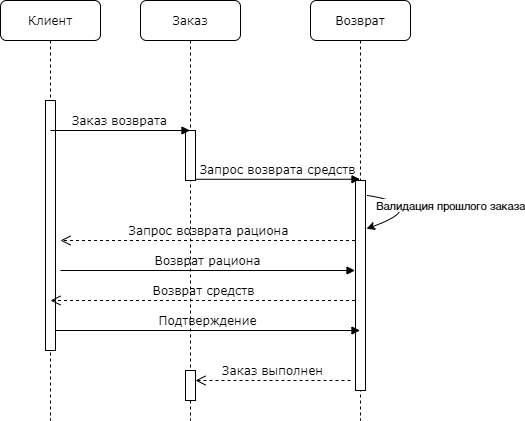

The diagram above was exported from draw.io. Its source (the exported page's mxGraphModel, read from the mxfile embedded in the PNG):
<mxGraphModel dx="1102" dy="583" grid="1" gridSize="10" guides="1" tooltips="1" connect="1" arrows="1" fold="1" page="1" pageScale="1" pageWidth="1100" pageHeight="850" background="#ffffff" math="0" shadow="0">
  <root>
    <mxCell id="0" />
    <mxCell id="1" parent="0" />
    <mxCell id="73Q2ODJVEE_OoDSDlHwd-9" value="Заказ" style="shape=umlLifeline;perimeter=lifelinePerimeter;whiteSpace=wrap;html=1;container=1;collapsible=0;recursiveResize=0;outlineConnect=0;rounded=1;shadow=0;comic=0;labelBackgroundColor=none;strokeWidth=1;fontFamily=Verdana;fontSize=12;align=center;" vertex="1" parent="1">
      <mxGeometry x="240" y="80" width="100" height="420" as="geometry" />
    </mxCell>
    <mxCell id="73Q2ODJVEE_OoDSDlHwd-10" value="" style="html=1;points=[];perimeter=orthogonalPerimeter;rounded=0;shadow=0;comic=0;labelBackgroundColor=none;strokeWidth=1;fontFamily=Verdana;fontSize=12;align=center;" vertex="1" parent="73Q2ODJVEE_OoDSDlHwd-9">
      <mxGeometry x="45" y="130" width="10" height="50" as="geometry" />
    </mxCell>
    <mxCell id="73Q2ODJVEE_OoDSDlHwd-11" value="" style="html=1;points=[];perimeter=orthogonalPerimeter;rounded=0;shadow=0;comic=0;labelBackgroundColor=none;strokeWidth=1;fontFamily=Verdana;fontSize=12;align=center;" vertex="1" parent="73Q2ODJVEE_OoDSDlHwd-9">
      <mxGeometry x="45" y="370" width="10" height="30" as="geometry" />
    </mxCell>
    <mxCell id="73Q2ODJVEE_OoDSDlHwd-12" value="Возврат" style="shape=umlLifeline;perimeter=lifelinePerimeter;whiteSpace=wrap;html=1;container=1;collapsible=0;recursiveResize=0;outlineConnect=0;rounded=1;shadow=0;comic=0;labelBackgroundColor=none;strokeWidth=1;fontFamily=Verdana;fontSize=12;align=center;" vertex="1" parent="1">
      <mxGeometry x="410" y="80" width="100" height="420" as="geometry" />
    </mxCell>
    <mxCell id="73Q2ODJVEE_OoDSDlHwd-14" value="" style="html=1;points=[];perimeter=orthogonalPerimeter;rounded=0;shadow=0;comic=0;labelBackgroundColor=none;strokeWidth=1;fontFamily=Verdana;fontSize=12;align=center;" vertex="1" parent="73Q2ODJVEE_OoDSDlHwd-12">
      <mxGeometry x="45" y="180" width="10" height="210" as="geometry" />
    </mxCell>
    <mxCell id="73Q2ODJVEE_OoDSDlHwd-16" value="Клиент" style="shape=umlLifeline;perimeter=lifelinePerimeter;whiteSpace=wrap;html=1;container=1;collapsible=0;recursiveResize=0;outlineConnect=0;rounded=1;shadow=0;comic=0;labelBackgroundColor=none;strokeWidth=1;fontFamily=Verdana;fontSize=12;align=center;" vertex="1" parent="1">
      <mxGeometry x="100" y="80" width="100" height="420" as="geometry" />
    </mxCell>
    <mxCell id="73Q2ODJVEE_OoDSDlHwd-17" value="" style="html=1;points=[];perimeter=orthogonalPerimeter;rounded=0;shadow=0;comic=0;labelBackgroundColor=none;strokeWidth=1;fontFamily=Verdana;fontSize=12;align=center;" vertex="1" parent="73Q2ODJVEE_OoDSDlHwd-16">
      <mxGeometry x="45" y="100" width="10" height="250" as="geometry" />
    </mxCell>
    <mxCell id="73Q2ODJVEE_OoDSDlHwd-22" value="Запрос возврата средств" style="html=1;verticalAlign=bottom;endArrow=block;labelBackgroundColor=none;fontFamily=Verdana;fontSize=12;elbow=vertical;endFill=1;exitX=1;exitY=0.975;exitDx=0;exitDy=0;exitPerimeter=0;" edge="1" parent="1" source="73Q2ODJVEE_OoDSDlHwd-10" target="73Q2ODJVEE_OoDSDlHwd-12">
      <mxGeometry relative="1" as="geometry">
        <mxPoint x="370" y="210" as="sourcePoint" />
        <mxPoint x="450" y="270" as="targetPoint" />
        <mxPoint as="offset" />
      </mxGeometry>
    </mxCell>
    <mxCell id="73Q2ODJVEE_OoDSDlHwd-32" value="Заказ возврата" style="html=1;verticalAlign=bottom;endArrow=block;labelBackgroundColor=none;fontFamily=Verdana;fontSize=12;elbow=vertical;" edge="1" parent="1" target="73Q2ODJVEE_OoDSDlHwd-9">
      <mxGeometry x="-0.0041" relative="1" as="geometry">
        <mxPoint x="150" y="210" as="sourcePoint" />
        <mxPoint x="270.5" y="210" as="targetPoint" />
        <Array as="points">
          <mxPoint x="190.5" y="210" />
        </Array>
        <mxPoint as="offset" />
      </mxGeometry>
    </mxCell>
    <mxCell id="73Q2ODJVEE_OoDSDlHwd-34" value="Валидация прошлого заказа" style="curved=1;endArrow=classic;html=1;exitX=1.2;exitY=0.1;exitDx=0;exitDy=0;exitPerimeter=0;entryX=1.1;entryY=0.433;entryDx=0;entryDy=0;entryPerimeter=0;" edge="1" parent="1">
      <mxGeometry x="-0.0328" y="20" width="50" height="50" relative="1" as="geometry">
        <mxPoint x="467" y="275" as="sourcePoint" />
        <mxPoint x="466" y="308.29999999999995" as="targetPoint" />
        <Array as="points">
          <mxPoint x="530" y="285" />
        </Array>
        <mxPoint x="13" y="-19" as="offset" />
      </mxGeometry>
    </mxCell>
    <mxCell id="73Q2ODJVEE_OoDSDlHwd-37" value="Подтверждение" style="html=1;verticalAlign=bottom;endArrow=block;labelBackgroundColor=none;fontFamily=Verdana;fontSize=12;elbow=vertical;exitX=1;exitY=0.767;exitDx=0;exitDy=0;exitPerimeter=0;" edge="1" parent="1" target="73Q2ODJVEE_OoDSDlHwd-12">
      <mxGeometry relative="1" as="geometry">
        <mxPoint x="155" y="410" as="sourcePoint" />
        <mxPoint x="289.5" y="410" as="targetPoint" />
        <Array as="points" />
        <mxPoint as="offset" />
      </mxGeometry>
    </mxCell>
    <mxCell id="73Q2ODJVEE_OoDSDlHwd-38" value="Заказ выполнен" style="html=1;verticalAlign=bottom;endArrow=open;dashed=1;endSize=8;labelBackgroundColor=none;fontFamily=Verdana;fontSize=12;elbow=vertical;" edge="1" parent="1">
      <mxGeometry relative="1" as="geometry">
        <mxPoint x="295" y="460" as="targetPoint" />
        <mxPoint x="450" y="460" as="sourcePoint" />
        <Array as="points" />
      </mxGeometry>
    </mxCell>
    <mxCell id="73Q2ODJVEE_OoDSDlHwd-40" value="Возврат средств" style="html=1;verticalAlign=bottom;endArrow=open;dashed=1;endSize=8;labelBackgroundColor=none;fontFamily=Verdana;fontSize=12;elbow=vertical;" edge="1" parent="1">
      <mxGeometry relative="1" as="geometry">
        <mxPoint x="150" y="380" as="targetPoint" />
        <mxPoint x="454.5" y="380" as="sourcePoint" />
        <Array as="points" />
      </mxGeometry>
    </mxCell>
    <mxCell id="73Q2ODJVEE_OoDSDlHwd-41" value="Возврат рациона" style="html=1;verticalAlign=bottom;endArrow=block;labelBackgroundColor=none;fontFamily=Verdana;fontSize=12;elbow=vertical;" edge="1" parent="1">
      <mxGeometry relative="1" as="geometry">
        <mxPoint x="160" y="350" as="sourcePoint" />
        <mxPoint x="454.5" y="350" as="targetPoint" />
        <Array as="points" />
        <mxPoint as="offset" />
      </mxGeometry>
    </mxCell>
    <mxCell id="73Q2ODJVEE_OoDSDlHwd-42" value="Запрос возврата рациона" style="html=1;verticalAlign=bottom;endArrow=open;dashed=1;endSize=8;labelBackgroundColor=none;fontFamily=Verdana;fontSize=12;elbow=vertical;" edge="1" parent="1">
      <mxGeometry relative="1" as="geometry">
        <mxPoint x="160" y="320" as="targetPoint" />
        <mxPoint x="454.5" y="320" as="sourcePoint" />
        <Array as="points" />
      </mxGeometry>
    </mxCell>
  </root>
</mxGraphModel>